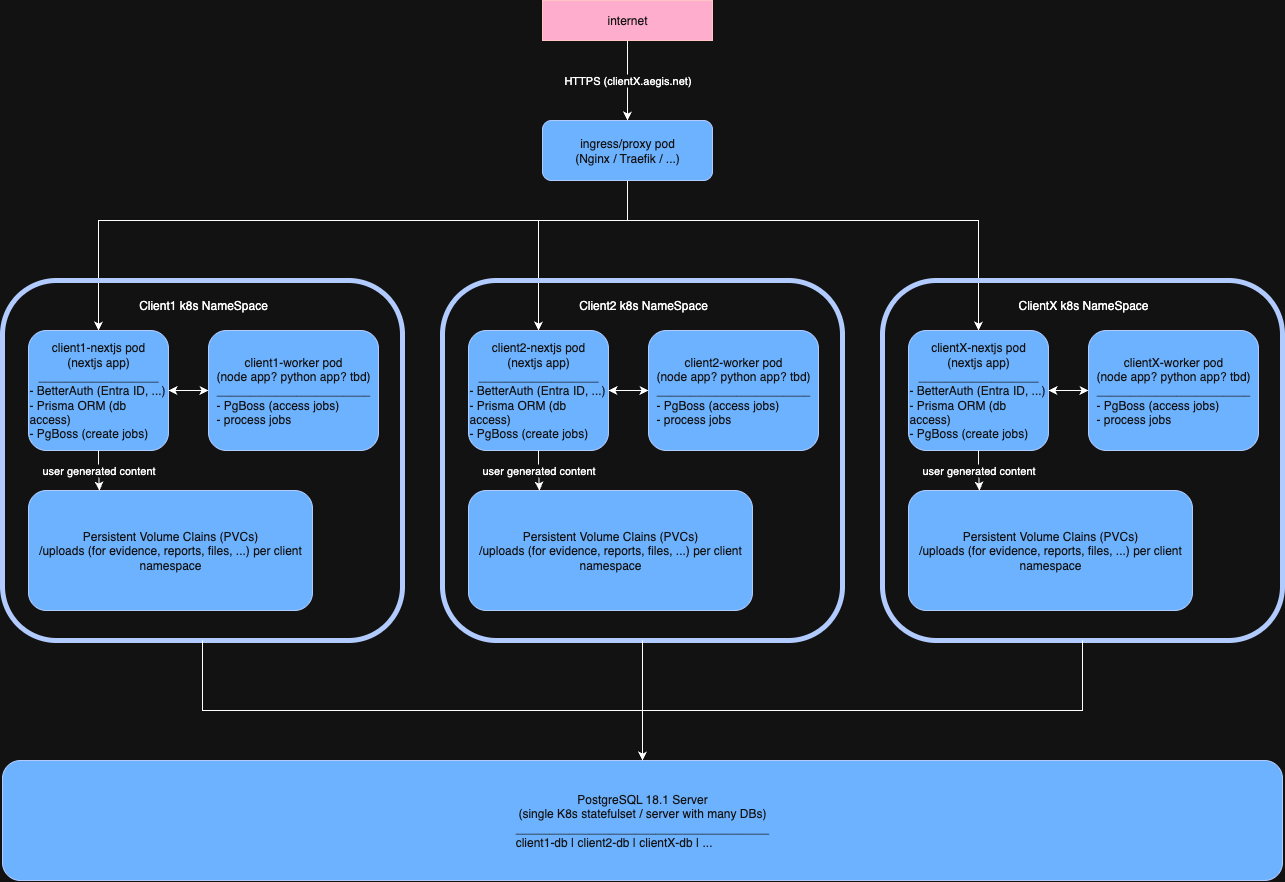

The diagram above was exported from draw.io. Its source (the exported page's mxGraphModel, read from the mxfile embedded in the PNG):
<mxGraphModel dx="1702" dy="1325" grid="1" gridSize="10" guides="1" tooltips="1" connect="1" arrows="1" fold="1" page="1" pageScale="1" pageWidth="1169" pageHeight="827" math="0" shadow="0">
  <root>
    <mxCell id="0" />
    <mxCell id="1" parent="0" />
    <mxCell id="SsywpO8GrBJA7lmLfAiP-1" style="edgeStyle=orthogonalEdgeStyle;rounded=0;orthogonalLoop=1;jettySize=auto;html=1;entryX=0.5;entryY=0;entryDx=0;entryDy=0;exitX=0.5;exitY=1;exitDx=0;exitDy=0;" edge="1" parent="1" source="Ldva4MxQaPnUcS6-rFTP-2" target="SsywpO8GrBJA7lmLfAiP-14">
      <mxGeometry relative="1" as="geometry">
        <mxPoint x="300" y="440" as="targetPoint" />
        <Array as="points">
          <mxPoint x="675" y="330" />
          <mxPoint x="146" y="330" />
        </Array>
      </mxGeometry>
    </mxCell>
    <mxCell id="SsywpO8GrBJA7lmLfAiP-57" style="edgeStyle=orthogonalEdgeStyle;rounded=0;orthogonalLoop=1;jettySize=auto;html=1;exitX=0.5;exitY=1;exitDx=0;exitDy=0;entryX=0.5;entryY=0;entryDx=0;entryDy=0;" edge="1" parent="1" source="Ldva4MxQaPnUcS6-rFTP-2" target="SsywpO8GrBJA7lmLfAiP-41">
      <mxGeometry relative="1" as="geometry">
        <Array as="points">
          <mxPoint x="675" y="330" />
          <mxPoint x="586" y="330" />
        </Array>
      </mxGeometry>
    </mxCell>
    <mxCell id="SsywpO8GrBJA7lmLfAiP-58" style="edgeStyle=orthogonalEdgeStyle;rounded=0;orthogonalLoop=1;jettySize=auto;html=1;" edge="1" parent="1" source="Ldva4MxQaPnUcS6-rFTP-2" target="SsywpO8GrBJA7lmLfAiP-51">
      <mxGeometry relative="1" as="geometry">
        <Array as="points">
          <mxPoint x="675" y="330" />
          <mxPoint x="1026" y="330" />
        </Array>
      </mxGeometry>
    </mxCell>
    <mxCell id="SsywpO8GrBJA7lmLfAiP-4" value="PostgreSQL 18.1 Server&lt;br&gt;(single K8s statefulset / server with many DBs)&lt;br&gt;______________________________________&lt;br&gt;&lt;div style=&quot;text-align: left;&quot;&gt;client1-db | client2-db | clientX-db | ...&lt;/div&gt;" style="rounded=1;whiteSpace=wrap;html=1;fillColor=#0050ef;fontColor=#ffffff;strokeColor=#001DBC;align=center;" vertex="1" parent="1">
      <mxGeometry x="50" y="870" width="1280" height="120" as="geometry" />
    </mxCell>
    <mxCell id="SsywpO8GrBJA7lmLfAiP-26" value="" style="group" vertex="1" connectable="0" parent="1">
      <mxGeometry x="50" y="390" width="400" height="360" as="geometry" />
    </mxCell>
    <mxCell id="SsywpO8GrBJA7lmLfAiP-9" value="" style="rounded=1;whiteSpace=wrap;html=1;fillColor=none;fontColor=#ffffff;strokeColor=#001DBC;strokeWidth=5;" vertex="1" parent="SsywpO8GrBJA7lmLfAiP-26">
      <mxGeometry width="400" height="360" as="geometry" />
    </mxCell>
    <mxCell id="SsywpO8GrBJA7lmLfAiP-12" value="" style="group" vertex="1" connectable="0" parent="SsywpO8GrBJA7lmLfAiP-26">
      <mxGeometry x="26" y="50" width="350" height="120" as="geometry" />
    </mxCell>
    <mxCell id="SsywpO8GrBJA7lmLfAiP-13" style="edgeStyle=orthogonalEdgeStyle;rounded=0;orthogonalLoop=1;jettySize=auto;html=1;entryX=0;entryY=0.5;entryDx=0;entryDy=0;" edge="1" parent="SsywpO8GrBJA7lmLfAiP-12" source="SsywpO8GrBJA7lmLfAiP-14" target="SsywpO8GrBJA7lmLfAiP-16">
      <mxGeometry relative="1" as="geometry" />
    </mxCell>
    <mxCell id="SsywpO8GrBJA7lmLfAiP-14" value="client1-nextjs pod&lt;br&gt;(nextjs app)&lt;br&gt;__________________&lt;br&gt;&lt;div style=&quot;&quot;&gt;&lt;div style=&quot;text-align: left;&quot;&gt;&lt;span style=&quot;background-color: transparent; color: light-dark(rgb(255, 255, 255), rgb(18, 18, 18));&quot;&gt;- BetterAuth (Entra ID, ...)&lt;/span&gt;&lt;/div&gt;&lt;div style=&quot;text-align: left;&quot;&gt;- Prisma ORM (db access)&lt;/div&gt;&lt;div style=&quot;text-align: left;&quot;&gt;- PgBoss (create jobs)&lt;/div&gt;&lt;/div&gt;" style="rounded=1;whiteSpace=wrap;html=1;fillColor=#0050ef;fontColor=#ffffff;strokeColor=#001DBC;perimeterSpacing=0;" vertex="1" parent="SsywpO8GrBJA7lmLfAiP-12">
      <mxGeometry width="140" height="120" as="geometry" />
    </mxCell>
    <mxCell id="SsywpO8GrBJA7lmLfAiP-15" style="edgeStyle=orthogonalEdgeStyle;rounded=0;orthogonalLoop=1;jettySize=auto;html=1;entryX=1;entryY=0.5;entryDx=0;entryDy=0;" edge="1" parent="SsywpO8GrBJA7lmLfAiP-12" source="SsywpO8GrBJA7lmLfAiP-16" target="SsywpO8GrBJA7lmLfAiP-14">
      <mxGeometry relative="1" as="geometry" />
    </mxCell>
    <mxCell id="SsywpO8GrBJA7lmLfAiP-16" value="client1-worker pod&lt;br&gt;(node app? python app? tbd)&lt;br&gt;_______________________&lt;br&gt;&lt;div style=&quot;text-align: left;&quot;&gt;&lt;span style=&quot;background-color: transparent; color: light-dark(rgb(255, 255, 255), rgb(18, 18, 18));&quot;&gt;- PgBoss (access jobs)&lt;/span&gt;&lt;/div&gt;&lt;div style=&quot;text-align: left;&quot;&gt;&lt;span style=&quot;background-color: transparent; color: light-dark(rgb(255, 255, 255), rgb(18, 18, 18));&quot;&gt;- process jobs&lt;/span&gt;&lt;/div&gt;" style="rounded=1;whiteSpace=wrap;html=1;fillColor=#0050ef;fontColor=#ffffff;strokeColor=#001DBC;align=center;" vertex="1" parent="SsywpO8GrBJA7lmLfAiP-12">
      <mxGeometry x="180" width="170" height="120" as="geometry" />
    </mxCell>
    <mxCell id="SsywpO8GrBJA7lmLfAiP-17" value="Client1 k8s NameSpace" style="text;html=1;align=center;verticalAlign=middle;whiteSpace=wrap;rounded=0;" vertex="1" parent="SsywpO8GrBJA7lmLfAiP-26">
      <mxGeometry x="119" y="10" width="164" height="30" as="geometry" />
    </mxCell>
    <mxCell id="SsywpO8GrBJA7lmLfAiP-5" value="Persistent Volume Clains (PVCs)&lt;div&gt;/uploads (for evidence, reports, files, ...) per client namespace&lt;/div&gt;" style="rounded=1;whiteSpace=wrap;html=1;fillColor=#0050ef;fontColor=#ffffff;strokeColor=#001DBC;align=center;" vertex="1" parent="SsywpO8GrBJA7lmLfAiP-26">
      <mxGeometry x="26" y="210" width="284" height="120" as="geometry" />
    </mxCell>
    <mxCell id="SsywpO8GrBJA7lmLfAiP-19" value="user generated content" style="edgeStyle=orthogonalEdgeStyle;rounded=0;orthogonalLoop=1;jettySize=auto;html=1;entryX=0.25;entryY=0;entryDx=0;entryDy=0;" edge="1" parent="SsywpO8GrBJA7lmLfAiP-26" source="SsywpO8GrBJA7lmLfAiP-14" target="SsywpO8GrBJA7lmLfAiP-5">
      <mxGeometry relative="1" as="geometry" />
    </mxCell>
    <mxCell id="SsywpO8GrBJA7lmLfAiP-37" value="" style="group" vertex="1" connectable="0" parent="1">
      <mxGeometry x="490" y="390" width="400" height="360" as="geometry" />
    </mxCell>
    <mxCell id="SsywpO8GrBJA7lmLfAiP-38" value="" style="rounded=1;whiteSpace=wrap;html=1;fillColor=none;fontColor=#ffffff;strokeColor=#001DBC;strokeWidth=5;" vertex="1" parent="SsywpO8GrBJA7lmLfAiP-37">
      <mxGeometry width="400" height="360" as="geometry" />
    </mxCell>
    <mxCell id="SsywpO8GrBJA7lmLfAiP-39" value="" style="group" vertex="1" connectable="0" parent="SsywpO8GrBJA7lmLfAiP-37">
      <mxGeometry x="26" y="50" width="350" height="120" as="geometry" />
    </mxCell>
    <mxCell id="SsywpO8GrBJA7lmLfAiP-40" style="edgeStyle=orthogonalEdgeStyle;rounded=0;orthogonalLoop=1;jettySize=auto;html=1;entryX=0;entryY=0.5;entryDx=0;entryDy=0;" edge="1" parent="SsywpO8GrBJA7lmLfAiP-39" source="SsywpO8GrBJA7lmLfAiP-41" target="SsywpO8GrBJA7lmLfAiP-43">
      <mxGeometry relative="1" as="geometry" />
    </mxCell>
    <mxCell id="SsywpO8GrBJA7lmLfAiP-41" value="client2-nextjs pod&lt;br&gt;(nextjs app)&lt;br&gt;__________________&lt;br&gt;&lt;div style=&quot;&quot;&gt;&lt;div style=&quot;text-align: left;&quot;&gt;&lt;span style=&quot;background-color: transparent; color: light-dark(rgb(255, 255, 255), rgb(18, 18, 18));&quot;&gt;- BetterAuth (Entra ID, ...)&lt;/span&gt;&lt;/div&gt;&lt;div style=&quot;text-align: left;&quot;&gt;- Prisma ORM (db access)&lt;/div&gt;&lt;div style=&quot;text-align: left;&quot;&gt;- PgBoss (create jobs)&lt;/div&gt;&lt;/div&gt;" style="rounded=1;whiteSpace=wrap;html=1;fillColor=#0050ef;fontColor=#ffffff;strokeColor=#001DBC;perimeterSpacing=0;" vertex="1" parent="SsywpO8GrBJA7lmLfAiP-39">
      <mxGeometry width="140" height="120" as="geometry" />
    </mxCell>
    <mxCell id="SsywpO8GrBJA7lmLfAiP-42" style="edgeStyle=orthogonalEdgeStyle;rounded=0;orthogonalLoop=1;jettySize=auto;html=1;entryX=1;entryY=0.5;entryDx=0;entryDy=0;" edge="1" parent="SsywpO8GrBJA7lmLfAiP-39" source="SsywpO8GrBJA7lmLfAiP-43" target="SsywpO8GrBJA7lmLfAiP-41">
      <mxGeometry relative="1" as="geometry" />
    </mxCell>
    <mxCell id="SsywpO8GrBJA7lmLfAiP-43" value="client2-worker pod&lt;br&gt;(node app? python app? tbd)&lt;br&gt;_______________________&lt;br&gt;&lt;div style=&quot;text-align: left;&quot;&gt;&lt;span style=&quot;background-color: transparent; color: light-dark(rgb(255, 255, 255), rgb(18, 18, 18));&quot;&gt;- PgBoss (access jobs)&lt;/span&gt;&lt;/div&gt;&lt;div style=&quot;text-align: left;&quot;&gt;&lt;span style=&quot;background-color: transparent; color: light-dark(rgb(255, 255, 255), rgb(18, 18, 18));&quot;&gt;- process jobs&lt;/span&gt;&lt;/div&gt;" style="rounded=1;whiteSpace=wrap;html=1;fillColor=#0050ef;fontColor=#ffffff;strokeColor=#001DBC;align=center;" vertex="1" parent="SsywpO8GrBJA7lmLfAiP-39">
      <mxGeometry x="180" width="170" height="120" as="geometry" />
    </mxCell>
    <mxCell id="SsywpO8GrBJA7lmLfAiP-44" value="Client2 k8s NameSpace" style="text;html=1;align=center;verticalAlign=middle;whiteSpace=wrap;rounded=0;" vertex="1" parent="SsywpO8GrBJA7lmLfAiP-37">
      <mxGeometry x="119" y="10" width="164" height="30" as="geometry" />
    </mxCell>
    <mxCell id="SsywpO8GrBJA7lmLfAiP-45" value="Persistent Volume Clains (PVCs)&lt;div&gt;/uploads (for evidence, reports, files, ...) per client namespace&lt;/div&gt;" style="rounded=1;whiteSpace=wrap;html=1;fillColor=#0050ef;fontColor=#ffffff;strokeColor=#001DBC;align=center;" vertex="1" parent="SsywpO8GrBJA7lmLfAiP-37">
      <mxGeometry x="26" y="210" width="284" height="120" as="geometry" />
    </mxCell>
    <mxCell id="SsywpO8GrBJA7lmLfAiP-46" value="user generated content" style="edgeStyle=orthogonalEdgeStyle;rounded=0;orthogonalLoop=1;jettySize=auto;html=1;entryX=0.25;entryY=0;entryDx=0;entryDy=0;" edge="1" parent="SsywpO8GrBJA7lmLfAiP-37" source="SsywpO8GrBJA7lmLfAiP-41" target="SsywpO8GrBJA7lmLfAiP-45">
      <mxGeometry relative="1" as="geometry" />
    </mxCell>
    <mxCell id="SsywpO8GrBJA7lmLfAiP-47" value="" style="group" vertex="1" connectable="0" parent="1">
      <mxGeometry x="930" y="390" width="400" height="360" as="geometry" />
    </mxCell>
    <mxCell id="SsywpO8GrBJA7lmLfAiP-48" value="" style="rounded=1;whiteSpace=wrap;html=1;fillColor=none;fontColor=#ffffff;strokeColor=#001DBC;strokeWidth=5;" vertex="1" parent="SsywpO8GrBJA7lmLfAiP-47">
      <mxGeometry width="400" height="360" as="geometry" />
    </mxCell>
    <mxCell id="SsywpO8GrBJA7lmLfAiP-49" value="" style="group" vertex="1" connectable="0" parent="SsywpO8GrBJA7lmLfAiP-47">
      <mxGeometry x="26" y="50" width="350" height="120" as="geometry" />
    </mxCell>
    <mxCell id="SsywpO8GrBJA7lmLfAiP-50" style="edgeStyle=orthogonalEdgeStyle;rounded=0;orthogonalLoop=1;jettySize=auto;html=1;entryX=0;entryY=0.5;entryDx=0;entryDy=0;" edge="1" parent="SsywpO8GrBJA7lmLfAiP-49" source="SsywpO8GrBJA7lmLfAiP-51" target="SsywpO8GrBJA7lmLfAiP-53">
      <mxGeometry relative="1" as="geometry" />
    </mxCell>
    <mxCell id="SsywpO8GrBJA7lmLfAiP-51" value="clientX-nextjs pod&lt;br&gt;(nextjs app)&lt;br&gt;__________________&lt;br&gt;&lt;div style=&quot;&quot;&gt;&lt;div style=&quot;text-align: left;&quot;&gt;&lt;span style=&quot;background-color: transparent; color: light-dark(rgb(255, 255, 255), rgb(18, 18, 18));&quot;&gt;- BetterAuth (Entra ID, ...)&lt;/span&gt;&lt;/div&gt;&lt;div style=&quot;text-align: left;&quot;&gt;- Prisma ORM (db access)&lt;/div&gt;&lt;div style=&quot;text-align: left;&quot;&gt;- PgBoss (create jobs)&lt;/div&gt;&lt;/div&gt;" style="rounded=1;whiteSpace=wrap;html=1;fillColor=#0050ef;fontColor=#ffffff;strokeColor=#001DBC;perimeterSpacing=0;" vertex="1" parent="SsywpO8GrBJA7lmLfAiP-49">
      <mxGeometry width="140" height="120" as="geometry" />
    </mxCell>
    <mxCell id="SsywpO8GrBJA7lmLfAiP-52" style="edgeStyle=orthogonalEdgeStyle;rounded=0;orthogonalLoop=1;jettySize=auto;html=1;entryX=1;entryY=0.5;entryDx=0;entryDy=0;" edge="1" parent="SsywpO8GrBJA7lmLfAiP-49" source="SsywpO8GrBJA7lmLfAiP-53" target="SsywpO8GrBJA7lmLfAiP-51">
      <mxGeometry relative="1" as="geometry" />
    </mxCell>
    <mxCell id="SsywpO8GrBJA7lmLfAiP-53" value="clientX-worker pod&lt;br&gt;(node app? python app? tbd)&lt;br&gt;_______________________&lt;br&gt;&lt;div style=&quot;text-align: left;&quot;&gt;&lt;span style=&quot;background-color: transparent; color: light-dark(rgb(255, 255, 255), rgb(18, 18, 18));&quot;&gt;- PgBoss (access jobs)&lt;/span&gt;&lt;/div&gt;&lt;div style=&quot;text-align: left;&quot;&gt;&lt;span style=&quot;background-color: transparent; color: light-dark(rgb(255, 255, 255), rgb(18, 18, 18));&quot;&gt;- process jobs&lt;/span&gt;&lt;/div&gt;" style="rounded=1;whiteSpace=wrap;html=1;fillColor=#0050ef;fontColor=#ffffff;strokeColor=#001DBC;align=center;" vertex="1" parent="SsywpO8GrBJA7lmLfAiP-49">
      <mxGeometry x="180" width="170" height="120" as="geometry" />
    </mxCell>
    <mxCell id="SsywpO8GrBJA7lmLfAiP-54" value="ClientX k8s NameSpace" style="text;html=1;align=center;verticalAlign=middle;whiteSpace=wrap;rounded=0;" vertex="1" parent="SsywpO8GrBJA7lmLfAiP-47">
      <mxGeometry x="119" y="10" width="164" height="30" as="geometry" />
    </mxCell>
    <mxCell id="SsywpO8GrBJA7lmLfAiP-55" value="Persistent Volume Clains (PVCs)&lt;div&gt;/uploads (for evidence, reports, files, ...) per client namespace&lt;/div&gt;" style="rounded=1;whiteSpace=wrap;html=1;fillColor=#0050ef;fontColor=#ffffff;strokeColor=#001DBC;align=center;" vertex="1" parent="SsywpO8GrBJA7lmLfAiP-47">
      <mxGeometry x="26" y="210" width="284" height="120" as="geometry" />
    </mxCell>
    <mxCell id="SsywpO8GrBJA7lmLfAiP-56" value="user generated content" style="edgeStyle=orthogonalEdgeStyle;rounded=0;orthogonalLoop=1;jettySize=auto;html=1;entryX=0.25;entryY=0;entryDx=0;entryDy=0;" edge="1" parent="SsywpO8GrBJA7lmLfAiP-47" source="SsywpO8GrBJA7lmLfAiP-51" target="SsywpO8GrBJA7lmLfAiP-55">
      <mxGeometry relative="1" as="geometry" />
    </mxCell>
    <mxCell id="SsywpO8GrBJA7lmLfAiP-59" style="edgeStyle=orthogonalEdgeStyle;rounded=0;orthogonalLoop=1;jettySize=auto;html=1;entryX=0.5;entryY=0;entryDx=0;entryDy=0;" edge="1" parent="1" source="SsywpO8GrBJA7lmLfAiP-9" target="SsywpO8GrBJA7lmLfAiP-4">
      <mxGeometry relative="1" as="geometry">
        <Array as="points">
          <mxPoint x="250" y="820" />
          <mxPoint x="690" y="820" />
        </Array>
      </mxGeometry>
    </mxCell>
    <mxCell id="SsywpO8GrBJA7lmLfAiP-61" style="edgeStyle=orthogonalEdgeStyle;rounded=0;orthogonalLoop=1;jettySize=auto;html=1;entryX=0.5;entryY=0;entryDx=0;entryDy=0;" edge="1" parent="1" source="SsywpO8GrBJA7lmLfAiP-48" target="SsywpO8GrBJA7lmLfAiP-4">
      <mxGeometry relative="1" as="geometry">
        <Array as="points">
          <mxPoint x="1130" y="820" />
          <mxPoint x="690" y="820" />
        </Array>
      </mxGeometry>
    </mxCell>
    <mxCell id="SsywpO8GrBJA7lmLfAiP-60" style="edgeStyle=orthogonalEdgeStyle;rounded=0;orthogonalLoop=1;jettySize=auto;html=1;entryX=0.5;entryY=0;entryDx=0;entryDy=0;" edge="1" parent="1" source="SsywpO8GrBJA7lmLfAiP-38" target="SsywpO8GrBJA7lmLfAiP-4">
      <mxGeometry relative="1" as="geometry">
        <mxPoint x="430" y="900" as="targetPoint" />
        <Array as="points" />
      </mxGeometry>
    </mxCell>
    <mxCell id="SsywpO8GrBJA7lmLfAiP-63" value="" style="group" vertex="1" connectable="0" parent="1">
      <mxGeometry x="590" y="110" width="170" height="180" as="geometry" />
    </mxCell>
    <mxCell id="Ldva4MxQaPnUcS6-rFTP-3" value="HTTPS (clientX.aegis.net)" style="edgeStyle=orthogonalEdgeStyle;rounded=0;orthogonalLoop=1;jettySize=auto;html=1;entryX=0.5;entryY=0;entryDx=0;entryDy=0;" parent="SsywpO8GrBJA7lmLfAiP-63" source="Ldva4MxQaPnUcS6-rFTP-1" target="Ldva4MxQaPnUcS6-rFTP-2" edge="1">
      <mxGeometry relative="1" as="geometry" />
    </mxCell>
    <mxCell id="Ldva4MxQaPnUcS6-rFTP-1" value="internet" style="rounded=0;whiteSpace=wrap;html=1;fillColor=#a20025;fontColor=#ffffff;strokeColor=#6F0000;" parent="SsywpO8GrBJA7lmLfAiP-63" vertex="1">
      <mxGeometry width="170" height="40" as="geometry" />
    </mxCell>
    <mxCell id="Ldva4MxQaPnUcS6-rFTP-2" value="ingress/proxy pod&lt;br&gt;(Nginx / Traefik / ...)" style="rounded=1;whiteSpace=wrap;html=1;fillColor=#0050ef;fontColor=#ffffff;strokeColor=#001DBC;" parent="SsywpO8GrBJA7lmLfAiP-63" vertex="1">
      <mxGeometry y="120" width="170" height="60" as="geometry" />
    </mxCell>
  </root>
</mxGraphModel>